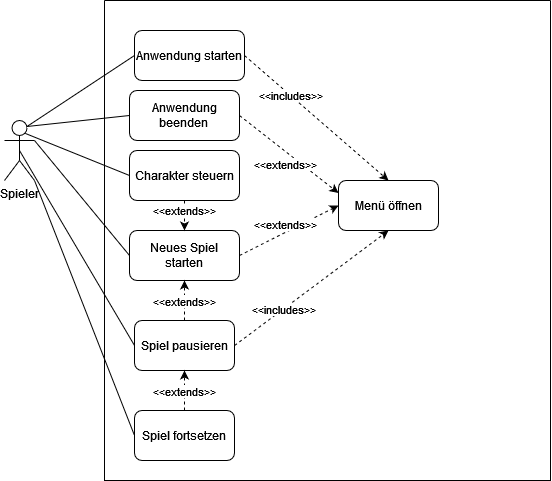

The diagram above was exported from draw.io. Its source (the exported page's mxGraphModel, read from the mxfile embedded in the PNG):
<mxGraphModel dx="824" dy="645" grid="1" gridSize="10" guides="1" tooltips="1" connect="1" arrows="1" fold="1" page="1" pageScale="1" pageWidth="827" pageHeight="1169" math="0" shadow="0">
  <root>
    <mxCell id="0" />
    <mxCell id="1" parent="0" />
    <mxCell id="Rh7H6EJhO1qlE5lQROxE-1" value="Spieler" style="shape=umlActor;verticalLabelPosition=bottom;verticalAlign=top;html=1;outlineConnect=0;" vertex="1" parent="1">
      <mxGeometry x="80" y="140" width="30" height="60" as="geometry" />
    </mxCell>
    <mxCell id="Rh7H6EJhO1qlE5lQROxE-2" value="" style="swimlane;startSize=0;" vertex="1" parent="1">
      <mxGeometry x="180" y="20" width="446" height="480" as="geometry" />
    </mxCell>
    <mxCell id="Rh7H6EJhO1qlE5lQROxE-5" value="Menü öffnen" style="rounded=1;whiteSpace=wrap;html=1;" vertex="1" parent="Rh7H6EJhO1qlE5lQROxE-2">
      <mxGeometry x="234" y="180" width="100" height="50" as="geometry" />
    </mxCell>
    <mxCell id="Rh7H6EJhO1qlE5lQROxE-6" value="Spiel pausieren" style="rounded=1;whiteSpace=wrap;html=1;" vertex="1" parent="Rh7H6EJhO1qlE5lQROxE-2">
      <mxGeometry x="30" y="320" width="100" height="50" as="geometry" />
    </mxCell>
    <mxCell id="Rh7H6EJhO1qlE5lQROxE-7" value="" style="endArrow=classic;html=1;rounded=0;dashed=1;entryX=0;entryY=0.5;entryDx=0;entryDy=0;exitX=1;exitY=0.5;exitDx=0;exitDy=0;" edge="1" parent="Rh7H6EJhO1qlE5lQROxE-2" source="Rh7H6EJhO1qlE5lQROxE-10" target="Rh7H6EJhO1qlE5lQROxE-5">
      <mxGeometry width="50" height="50" relative="1" as="geometry">
        <mxPoint x="129.83" y="110" as="sourcePoint" />
        <mxPoint x="129.83" y="80" as="targetPoint" />
      </mxGeometry>
    </mxCell>
    <mxCell id="Rh7H6EJhO1qlE5lQROxE-8" value="&amp;lt;&amp;lt;extends&amp;gt;&amp;gt;" style="edgeLabel;html=1;align=center;verticalAlign=middle;resizable=0;points=[];" vertex="1" connectable="0" parent="Rh7H6EJhO1qlE5lQROxE-7">
      <mxGeometry x="0.2444" relative="1" as="geometry">
        <mxPoint x="-16" as="offset" />
      </mxGeometry>
    </mxCell>
    <mxCell id="Rh7H6EJhO1qlE5lQROxE-10" value="Neues Spiel starten" style="rounded=1;whiteSpace=wrap;html=1;" vertex="1" parent="Rh7H6EJhO1qlE5lQROxE-2">
      <mxGeometry x="25" y="230" width="110" height="50" as="geometry" />
    </mxCell>
    <mxCell id="Rh7H6EJhO1qlE5lQROxE-14" value="Anwendung starten" style="rounded=1;whiteSpace=wrap;html=1;" vertex="1" parent="Rh7H6EJhO1qlE5lQROxE-2">
      <mxGeometry x="30" y="30" width="110" height="50" as="geometry" />
    </mxCell>
    <mxCell id="Rh7H6EJhO1qlE5lQROxE-12" value="" style="endArrow=classic;html=1;rounded=0;dashed=1;exitX=1;exitY=0.5;exitDx=0;exitDy=0;entryX=0.5;entryY=1;entryDx=0;entryDy=0;" edge="1" parent="Rh7H6EJhO1qlE5lQROxE-2" source="Rh7H6EJhO1qlE5lQROxE-6" target="Rh7H6EJhO1qlE5lQROxE-5">
      <mxGeometry width="50" height="50" relative="1" as="geometry">
        <mxPoint x="190" y="420" as="sourcePoint" />
        <mxPoint x="240" y="380" as="targetPoint" />
      </mxGeometry>
    </mxCell>
    <mxCell id="Rh7H6EJhO1qlE5lQROxE-15" value="&amp;lt;&amp;lt;includes&amp;gt;&amp;gt;" style="edgeLabel;html=1;align=center;verticalAlign=middle;resizable=0;points=[];" vertex="1" connectable="0" parent="Rh7H6EJhO1qlE5lQROxE-12">
      <mxGeometry x="-0.3661" relative="1" as="geometry">
        <mxPoint as="offset" />
      </mxGeometry>
    </mxCell>
    <mxCell id="Rh7H6EJhO1qlE5lQROxE-18" value="" style="endArrow=classic;html=1;rounded=0;dashed=1;exitX=1;exitY=0.5;exitDx=0;exitDy=0;entryX=0.5;entryY=0;entryDx=0;entryDy=0;" edge="1" parent="Rh7H6EJhO1qlE5lQROxE-2" source="Rh7H6EJhO1qlE5lQROxE-14" target="Rh7H6EJhO1qlE5lQROxE-5">
      <mxGeometry width="50" height="50" relative="1" as="geometry">
        <mxPoint x="144.9999999999999" y="245" as="sourcePoint" />
        <mxPoint x="290" y="170" as="targetPoint" />
      </mxGeometry>
    </mxCell>
    <mxCell id="Rh7H6EJhO1qlE5lQROxE-19" value="&amp;lt;&amp;lt;includes&amp;gt;&amp;gt;" style="edgeLabel;html=1;align=center;verticalAlign=middle;resizable=0;points=[];" vertex="1" connectable="0" parent="Rh7H6EJhO1qlE5lQROxE-18">
      <mxGeometry x="-0.3661" relative="1" as="geometry">
        <mxPoint as="offset" />
      </mxGeometry>
    </mxCell>
    <mxCell id="Rh7H6EJhO1qlE5lQROxE-21" value="" style="endArrow=classic;html=1;rounded=0;dashed=1;entryX=0.5;entryY=1;entryDx=0;entryDy=0;exitX=0.5;exitY=0;exitDx=0;exitDy=0;" edge="1" parent="Rh7H6EJhO1qlE5lQROxE-2" source="Rh7H6EJhO1qlE5lQROxE-6" target="Rh7H6EJhO1qlE5lQROxE-10">
      <mxGeometry width="50" height="50" relative="1" as="geometry">
        <mxPoint x="149.9999999999999" y="145" as="sourcePoint" />
        <mxPoint x="240" y="145" as="targetPoint" />
      </mxGeometry>
    </mxCell>
    <mxCell id="Rh7H6EJhO1qlE5lQROxE-22" value="&amp;lt;&amp;lt;extends&amp;gt;&amp;gt;" style="edgeLabel;html=1;align=center;verticalAlign=middle;resizable=0;points=[];" vertex="1" connectable="0" parent="Rh7H6EJhO1qlE5lQROxE-21">
      <mxGeometry x="0.2444" relative="1" as="geometry">
        <mxPoint y="6" as="offset" />
      </mxGeometry>
    </mxCell>
    <mxCell id="Rh7H6EJhO1qlE5lQROxE-23" value="Spiel fortsetzen" style="rounded=1;whiteSpace=wrap;html=1;" vertex="1" parent="Rh7H6EJhO1qlE5lQROxE-2">
      <mxGeometry x="30" y="410" width="100" height="50" as="geometry" />
    </mxCell>
    <mxCell id="Rh7H6EJhO1qlE5lQROxE-24" value="" style="endArrow=classic;html=1;rounded=0;dashed=1;entryX=0.5;entryY=1;entryDx=0;entryDy=0;exitX=0.5;exitY=0;exitDx=0;exitDy=0;" edge="1" parent="Rh7H6EJhO1qlE5lQROxE-2" source="Rh7H6EJhO1qlE5lQROxE-23" target="Rh7H6EJhO1qlE5lQROxE-6">
      <mxGeometry width="50" height="50" relative="1" as="geometry">
        <mxPoint x="94.99999999999989" y="220" as="sourcePoint" />
        <mxPoint x="94.99999999999989" y="170" as="targetPoint" />
      </mxGeometry>
    </mxCell>
    <mxCell id="Rh7H6EJhO1qlE5lQROxE-25" value="&amp;lt;&amp;lt;extends&amp;gt;&amp;gt;" style="edgeLabel;html=1;align=center;verticalAlign=middle;resizable=0;points=[];" vertex="1" connectable="0" parent="Rh7H6EJhO1qlE5lQROxE-24">
      <mxGeometry x="0.2444" relative="1" as="geometry">
        <mxPoint y="6" as="offset" />
      </mxGeometry>
    </mxCell>
    <mxCell id="Rh7H6EJhO1qlE5lQROxE-27" value="&lt;div&gt;Anwendung&lt;/div&gt;&lt;div&gt;beenden&lt;br&gt;&lt;/div&gt;" style="rounded=1;whiteSpace=wrap;html=1;" vertex="1" parent="Rh7H6EJhO1qlE5lQROxE-2">
      <mxGeometry x="25" y="90" width="110" height="50" as="geometry" />
    </mxCell>
    <mxCell id="Rh7H6EJhO1qlE5lQROxE-29" value="" style="endArrow=classic;html=1;rounded=0;dashed=1;entryX=0;entryY=0.25;entryDx=0;entryDy=0;exitX=1;exitY=0.5;exitDx=0;exitDy=0;" edge="1" parent="Rh7H6EJhO1qlE5lQROxE-2" source="Rh7H6EJhO1qlE5lQROxE-27" target="Rh7H6EJhO1qlE5lQROxE-5">
      <mxGeometry width="50" height="50" relative="1" as="geometry">
        <mxPoint x="144.9999999999999" y="265" as="sourcePoint" />
        <mxPoint x="244" y="215" as="targetPoint" />
      </mxGeometry>
    </mxCell>
    <mxCell id="Rh7H6EJhO1qlE5lQROxE-30" value="&amp;lt;&amp;lt;extends&amp;gt;&amp;gt;" style="edgeLabel;html=1;align=center;verticalAlign=middle;resizable=0;points=[];" vertex="1" connectable="0" parent="Rh7H6EJhO1qlE5lQROxE-29">
      <mxGeometry x="0.2444" relative="1" as="geometry">
        <mxPoint x="-16" as="offset" />
      </mxGeometry>
    </mxCell>
    <mxCell id="Rh7H6EJhO1qlE5lQROxE-31" value="Charakter steuern" style="rounded=1;whiteSpace=wrap;html=1;" vertex="1" parent="Rh7H6EJhO1qlE5lQROxE-2">
      <mxGeometry x="25" y="150" width="110" height="50" as="geometry" />
    </mxCell>
    <mxCell id="Rh7H6EJhO1qlE5lQROxE-33" value="" style="endArrow=classic;html=1;rounded=0;exitX=0.5;exitY=1;exitDx=0;exitDy=0;entryX=0.5;entryY=0;entryDx=0;entryDy=0;dashed=1;" edge="1" parent="Rh7H6EJhO1qlE5lQROxE-2" source="Rh7H6EJhO1qlE5lQROxE-31" target="Rh7H6EJhO1qlE5lQROxE-10">
      <mxGeometry width="50" height="50" relative="1" as="geometry">
        <mxPoint x="500" y="190" as="sourcePoint" />
        <mxPoint x="550" y="140" as="targetPoint" />
      </mxGeometry>
    </mxCell>
    <mxCell id="Rh7H6EJhO1qlE5lQROxE-34" value="&amp;lt;&amp;lt;extends&amp;gt;&amp;gt;" style="edgeLabel;html=1;align=center;verticalAlign=middle;resizable=0;points=[];" vertex="1" connectable="0" parent="Rh7H6EJhO1qlE5lQROxE-33">
      <mxGeometry x="-0.6296" relative="1" as="geometry">
        <mxPoint y="4" as="offset" />
      </mxGeometry>
    </mxCell>
    <mxCell id="Rh7H6EJhO1qlE5lQROxE-3" value="" style="endArrow=none;html=1;rounded=0;exitX=0.5;exitY=0.5;exitDx=0;exitDy=0;exitPerimeter=0;entryX=0;entryY=0.5;entryDx=0;entryDy=0;" edge="1" parent="1" source="Rh7H6EJhO1qlE5lQROxE-1" target="Rh7H6EJhO1qlE5lQROxE-6">
      <mxGeometry width="50" height="50" relative="1" as="geometry">
        <mxPoint x="330" y="480" as="sourcePoint" />
        <mxPoint x="150" y="110" as="targetPoint" />
      </mxGeometry>
    </mxCell>
    <mxCell id="Rh7H6EJhO1qlE5lQROxE-17" value="" style="endArrow=none;html=1;rounded=0;exitX=0.75;exitY=0.1;exitDx=0;exitDy=0;exitPerimeter=0;entryX=0;entryY=0.5;entryDx=0;entryDy=0;" edge="1" parent="1" source="Rh7H6EJhO1qlE5lQROxE-1" target="Rh7H6EJhO1qlE5lQROxE-14">
      <mxGeometry width="50" height="50" relative="1" as="geometry">
        <mxPoint x="90" y="100" as="sourcePoint" />
        <mxPoint x="150" y="100" as="targetPoint" />
      </mxGeometry>
    </mxCell>
    <mxCell id="Rh7H6EJhO1qlE5lQROxE-20" value="" style="endArrow=none;html=1;rounded=0;exitX=1;exitY=0.3333333333333333;exitDx=0;exitDy=0;exitPerimeter=0;entryX=0;entryY=0.5;entryDx=0;entryDy=0;" edge="1" parent="1" source="Rh7H6EJhO1qlE5lQROxE-1" target="Rh7H6EJhO1qlE5lQROxE-10">
      <mxGeometry width="50" height="50" relative="1" as="geometry">
        <mxPoint x="140" y="190" as="sourcePoint" />
        <mxPoint x="190" y="140" as="targetPoint" />
      </mxGeometry>
    </mxCell>
    <mxCell id="Rh7H6EJhO1qlE5lQROxE-26" value="" style="endArrow=none;html=1;rounded=0;exitX=0;exitY=0.5;exitDx=0;exitDy=0;entryX=1;entryY=1;entryDx=0;entryDy=0;entryPerimeter=0;" edge="1" parent="1" source="Rh7H6EJhO1qlE5lQROxE-23" target="Rh7H6EJhO1qlE5lQROxE-1">
      <mxGeometry width="50" height="50" relative="1" as="geometry">
        <mxPoint x="110" y="350" as="sourcePoint" />
        <mxPoint x="160" y="300" as="targetPoint" />
      </mxGeometry>
    </mxCell>
    <mxCell id="Rh7H6EJhO1qlE5lQROxE-28" value="" style="endArrow=none;html=1;rounded=0;exitX=0.75;exitY=0.1;exitDx=0;exitDy=0;exitPerimeter=0;entryX=0;entryY=0.5;entryDx=0;entryDy=0;" edge="1" parent="1" source="Rh7H6EJhO1qlE5lQROxE-1" target="Rh7H6EJhO1qlE5lQROxE-27">
      <mxGeometry width="50" height="50" relative="1" as="geometry">
        <mxPoint x="140" y="180" as="sourcePoint" />
        <mxPoint x="190" y="130" as="targetPoint" />
      </mxGeometry>
    </mxCell>
    <mxCell id="Rh7H6EJhO1qlE5lQROxE-32" value="" style="endArrow=none;html=1;rounded=0;exitX=0.692;exitY=0.215;exitDx=0;exitDy=0;exitPerimeter=0;entryX=0;entryY=0.5;entryDx=0;entryDy=0;" edge="1" parent="1" source="Rh7H6EJhO1qlE5lQROxE-1" target="Rh7H6EJhO1qlE5lQROxE-31">
      <mxGeometry width="50" height="50" relative="1" as="geometry">
        <mxPoint x="150" y="210" as="sourcePoint" />
        <mxPoint x="200" y="160" as="targetPoint" />
      </mxGeometry>
    </mxCell>
  </root>
</mxGraphModel>